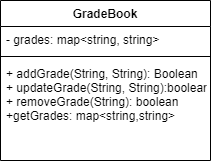

The diagram above was exported from draw.io. Its source (the exported page's mxGraphModel, read from the mxfile embedded in the PNG):
<mxGraphModel dx="1278" dy="547" grid="1" gridSize="10" guides="1" tooltips="1" connect="1" arrows="1" fold="1" page="1" pageScale="1" pageWidth="850" pageHeight="1100" math="0" shadow="0">
  <root>
    <mxCell id="0" />
    <mxCell id="1" parent="0" />
    <mxCell id="PLLwZxkLP9qLV62_qPDr-1" value="GradeBook" style="swimlane;fontStyle=1;align=center;verticalAlign=top;childLayout=stackLayout;horizontal=1;startSize=26;horizontalStack=0;resizeParent=1;resizeParentMax=0;resizeLast=0;collapsible=1;marginBottom=0;" vertex="1" parent="1">
      <mxGeometry x="320" y="160" width="210" height="160" as="geometry" />
    </mxCell>
    <mxCell id="PLLwZxkLP9qLV62_qPDr-2" value="- grades: map&lt;string, string&gt; " style="text;strokeColor=none;fillColor=none;align=left;verticalAlign=top;spacingLeft=4;spacingRight=4;overflow=hidden;rotatable=0;points=[[0,0.5],[1,0.5]];portConstraint=eastwest;" vertex="1" parent="PLLwZxkLP9qLV62_qPDr-1">
      <mxGeometry y="26" width="210" height="26" as="geometry" />
    </mxCell>
    <mxCell id="PLLwZxkLP9qLV62_qPDr-3" value="" style="line;strokeWidth=1;fillColor=none;align=left;verticalAlign=middle;spacingTop=-1;spacingLeft=3;spacingRight=3;rotatable=0;labelPosition=right;points=[];portConstraint=eastwest;" vertex="1" parent="PLLwZxkLP9qLV62_qPDr-1">
      <mxGeometry y="52" width="210" height="8" as="geometry" />
    </mxCell>
    <mxCell id="PLLwZxkLP9qLV62_qPDr-4" value="+ addGrade(String, String): Boolean&#10;+ updateGrade(String, String):boolean&#10;+ removeGrade(String): boolean&#10;+getGrades: map&lt;string,string&gt;" style="text;strokeColor=none;fillColor=none;align=left;verticalAlign=top;spacingLeft=4;spacingRight=4;overflow=hidden;rotatable=0;points=[[0,0.5],[1,0.5]];portConstraint=eastwest;" vertex="1" parent="PLLwZxkLP9qLV62_qPDr-1">
      <mxGeometry y="60" width="210" height="100" as="geometry" />
    </mxCell>
  </root>
</mxGraphModel>